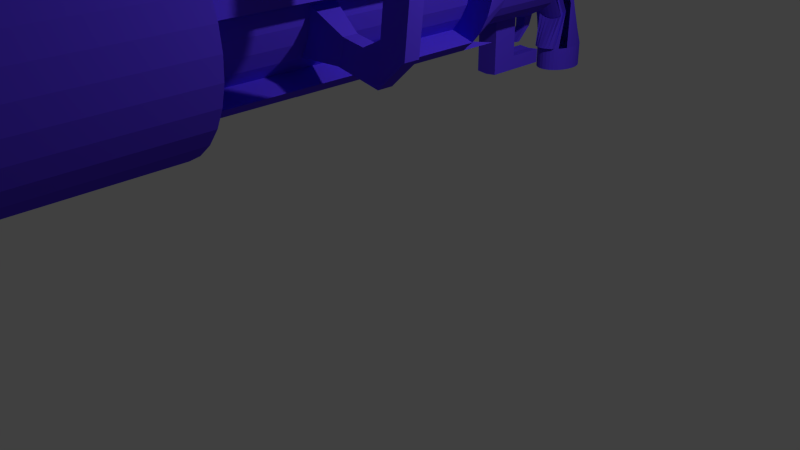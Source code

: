 # Source: Blaster.blend  (saved by Blender 2.68.0; exported with 4.5.12 LTS)
import bpy
from mathutils import Matrix  # noqa: F401  (used for matrix-valued properties, if any)

bpy.ops.wm.read_factory_settings(use_empty=True)
scene = bpy.context.scene
scene.name = 'Scene'

# ---- collections
col_collection_1 = bpy.data.collections.new('Collection 1'); scene.collection.children.link(col_collection_1)

# ---- materials (node trees are filled in below, after node groups)
mat_material_001 = bpy.data.materials.new('Material.001')
mat_material_001.alpha_threshold = 0.0
mat_material_001.use_transparent_shadow = False
mat_material_001.diffuse_color = (0.094, 0.04147, 0.8, 1.0)
mat_material_001.specular_color = (0.02886, 0.8594, 1.0)
mat_material_001.roughness = 0.5
mat_material_001.specular_intensity = 1.0
mat_material_001.line_color = (0.0, 0.0, 0.0, 1.0)

# ---- material node trees

# ---- world
world_world = bpy.data.worlds.new('World'); scene.world = world_world
world_world.color = (0.05088, 0.05088, 0.05088)
world_world.use_sun_shadow = False
world_world.sun_shadow_jitter_overblur = 0.0
world_world.cycles.sampling_method = 'MANUAL'
world_world.cycles.sample_map_resolution = 256

# ---- cameras
cam_camera = bpy.data.cameras.new('Camera')
cam_camera.clip_end = 100.0
cam_camera.lens = 35.0
cam_camera.sensor_width = 32.0
cam_camera.sensor_height = 18.0
cam_camera.ortho_scale = 7.314
cam_camera.dof.focus_distance = 0.0
cam_camera.dof.aperture_fstop = 128.0

# ---- lights
light_point = bpy.data.lights.new('Point', 'POINT')
light_point.transmission_factor = 0.0
light_point.energy = 100.0
light_point.shadow_buffer_clip_start = 0.5
light_point.shadow_soft_size = 0.1
light_point.shadow_maximum_resolution = 0.006
light_point.use_absolute_resolution = True
light_point.cycles.use_multiple_importance_sampling = False
light_lamp = bpy.data.lights.new('Lamp', 'POINT')
light_lamp.transmission_factor = 0.0
light_lamp.cutoff_distance = 30.0
light_lamp.energy = 310.0
light_lamp.shadow_buffer_clip_start = 1.001
light_lamp.shadow_soft_size = 0.1
light_lamp.shadow_maximum_resolution = 0.006
light_lamp.use_absolute_resolution = True
light_lamp.cycles.use_multiple_importance_sampling = False

# ---- meshes
me_cylinder = bpy.data.meshes.new('Cylinder')
me_cylinder.from_pydata([(0.0, 1.0, -1.0), (0.0, 1.0, 1.0), (0.1951, 0.9808, -1.0), (0.1951, 0.9808, 1.0), (0.3827, 0.9239, -1.0), (0.3827, 0.9239, 1.0), (0.5556, 0.8315, -1.0), (0.5556, 0.8315, 1.0), (0.7071, 0.7071, -1.0), (0.7071, 0.7071, 1.0), (0.8315, 0.5556, -1.0), (0.8315, 0.5556, 1.0), (0.9239, 0.3827, -1.0), (0.9239, 0.3827, 1.0), (0.9808, 0.1951, -1.0), (0.9808, 0.1951, 1.0), (1.0, 7.55e-08, -1.0), (0.9808, -0.1951, -1.0), (0.9239, -0.3827, -1.0), (0.8315, -0.5556, -1.0), (0.7071, -0.7071, -1.0), (0.7071, -0.7071, 1.0), (0.5556, -0.8315, -1.0), (0.5556, -0.8315, 1.0), (0.3827, -0.7427, -1.0), (0.3827, -0.7427, 1.0), (-3.258e-07, -0.8189, -1.0), (-0.1951, -0.7996, -1.0), (-0.3827, -0.7427, -1.0), (-0.3827, -0.7427, 1.0), (-0.5556, -0.8315, -1.0), (-0.5556, -0.8315, 1.0), (-0.7071, -0.7071, -1.0), (-0.7071, -0.7071, 1.0), (-0.8315, -0.5556, -1.0), (-0.8315, -0.5556, 1.0), (-0.9239, -0.3827, -1.0), (-0.9239, -0.3827, 1.0), (-0.9808, -0.1951, -1.0), (-0.9808, -0.1951, 1.0), (-1.0, 9.656e-07, -1.0), (-1.0, 9.656e-07, 1.0), (-0.9808, 0.1951, -1.0), (-0.9808, 0.1951, 1.0), (-0.9239, 0.3827, -1.0), (-0.9239, 0.3827, 1.0), (-0.8315, 0.5556, -1.0), (-0.8315, 0.5556, 1.0), (-0.7071, 0.7071, -1.0), (-0.7071, 0.7071, 1.0), (-0.5556, 0.8315, -1.0), (-0.5556, 0.8315, 1.0), (-0.3827, 0.9239, -1.0), (-0.3827, 0.9239, 1.0), (-0.1951, 0.9808, -1.0), (-0.1951, 0.9808, 1.0), (-0.5556, -0.8315, -1.0), (-1.337e-07, 1.0, 3.0), (0.1951, 0.9808, 3.0), (0.3827, 0.9239, 3.0), (0.5556, 0.8315, 3.0), (0.7071, 0.7071, 3.0), (0.8315, 0.5556, 3.0), (0.9239, 0.3827, 3.0), (0.9808, 0.1951, 3.0), (1.0, 7.55e-08, 3.0), (0.9808, -0.1951, 3.0), (0.9239, -0.3827, 3.0), (0.8315, -0.5556, 3.0), (0.7071, -0.7071, 3.0), (0.5556, -0.8315, 3.0), (0.3827, -0.7427, 3.0), (-0.3827, -0.7427, 3.0), (-0.5556, -0.8315, 3.0), (-0.7071, -0.7071, 3.0), (-0.8315, -0.5556, 3.0), (-0.9239, -0.3827, 3.0), (-0.9808, -0.1951, 3.0), (-1.0, 9.656e-07, 3.0), (-0.9808, 0.1951, 3.0), (-0.9239, 0.3827, 3.0), (-0.8315, 0.5556, 3.0), (-0.7071, 0.7071, 3.0), (-0.5556, 0.8315, 3.0), (-0.3827, 0.9239, 3.0), (-0.1951, 0.9808, 3.0), (0.1472, 0.5707, -1.573), (6.854e-08, 0.7545, -1.573), (0.1472, 0.74, -1.573), (0.2887, 0.697, -1.573), (0.4192, 0.6273, -1.573), (0.5335, 0.5335, -1.573), (0.6273, 0.4192, -1.573), (0.697, 0.2887, -1.573), (0.74, 0.1472, -1.573), (0.7545, 1.705e-07, -1.573), (0.74, -0.1472, -1.573), (0.697, -0.2887, -1.573), (0.6273, -0.4192, -1.573), (0.5335, -0.5335, -1.573), (0.4192, -0.6273, -1.573), (0.2887, -0.697, -1.573), (0.1472, -0.74, -1.573), (-1.773e-07, -0.7545, -1.573), (-0.1472, -0.74, -1.573), (-0.2887, -0.697, -1.573), (-0.4192, -0.6273, -1.573), (-0.5335, -0.5335, -1.573), (-0.6273, -0.4192, -1.573), (-0.697, -0.2887, -1.573), (-0.74, -0.1472, -1.573), (-0.7545, 8.421e-07, -1.573), (-0.74, 0.1472, -1.573), (-0.697, 0.2887, -1.573), (-0.6273, 0.4192, -1.573), (-0.5335, 0.5335, -1.573), (-0.4192, 0.6273, -1.573), (-0.2887, 0.697, -1.573), (-0.1472, 0.74, -1.573), (1.086e-07, 0.7545, -2.071), (0.1472, 0.74, -2.071), (0.5335, 0.5335, -2.071), (0.6273, 0.4192, -2.071), (0.697, 0.2887, -2.071), (0.74, 0.1472, -2.071), (0.7545, 2.082e-07, -2.071), (0.74, -0.1472, -2.071), (0.697, -0.2887, -2.071), (0.6273, -0.4192, -2.071), (0.5335, -0.5335, -2.071), (0.4192, -0.6273, -2.071), (0.2887, -0.697, -2.071), (0.1472, -0.74, -2.071), (-1.372e-07, -0.7545, -2.071), (-0.1472, -0.74, -2.071), (-0.2887, -0.697, -2.071), (-0.4192, -0.6273, -2.071), (-0.5335, -0.5335, -2.071), (-0.6273, -0.4192, -2.071), (-0.697, -0.2887, -2.071), (-0.74, -0.1472, -2.071), (-0.7545, 8.797e-07, -2.071), (-0.74, 0.1472, -2.071), (-0.697, 0.2887, -2.071), (-0.6273, 0.4192, -2.071), (-0.5335, 0.5335, -2.071), (-0.1472, 0.74, -2.071), (1.353e-07, 0.386, -3.1), (0.07558, 0.3785, -3.1), (0.1482, 0.3565, -3.1), (0.2152, 0.3207, -3.1), (0.2739, 0.2725, -3.1), (0.3221, 0.2138, -3.1), (0.3579, 0.1468, -3.1), (0.3799, 0.07417, -3.1), (0.3874, -0.001409, -3.1), (0.3799, -0.07698, -3.1), (0.3579, -0.1497, -3.1), (0.3221, -0.2166, -3.1), (0.2739, -0.2753, -3.1), (0.216, -0.3225, -3.1), (0.1488, -0.3584, -3.152), (0.07584, -0.3805, -3.152), (8.934e-09, -0.388, -3.152), (-0.07584, -0.3805, -3.152), (-0.1488, -0.3584, -3.152), (-0.216, -0.3225, -3.1), (-0.2739, -0.2753, -3.1), (-0.3221, -0.2166, -3.1), (-0.3579, -0.1497, -3.1), (-0.3799, -0.07698, -3.1), (-0.3874, -0.001408, -3.1), (-0.3799, 0.07417, -3.1), (-0.3579, 0.1468, -3.1), (-0.3221, 0.2138, -3.1), (-0.2739, 0.2725, -3.1), (-0.2152, 0.3207, -3.1), (-0.1482, 0.3565, -3.1), (-0.07557, 0.3785, -3.1), (1.799e-07, -1.337, -3.965), (0.05162, -1.337, -3.958), (0.1012, -1.337, -3.938), (0.147, -1.337, -3.907), (0.1871, -1.337, -3.864), (0.22, -1.337, -3.812), (0.2444, -1.337, -3.752), (0.2595, -1.337, -3.688), (0.2646, -1.337, -3.62), (0.2595, -1.337, -3.553), (0.2444, -1.337, -3.489), (0.22, -1.337, -3.429), (0.1871, -1.337, -3.377), (0.147, -1.337, -3.334), (0.1012, -1.337, -3.302), (0.05162, -1.337, -3.283), (9.37e-08, -1.337, -3.276), (-0.05162, -1.337, -3.283), (-0.1012, -1.337, -3.302), (-0.147, -1.337, -3.334), (-0.1871, -1.337, -3.377), (-0.22, -1.337, -3.429), (-0.2444, -1.337, -3.489), (-0.2595, -1.337, -3.553), (-0.2646, -1.337, -3.62), (-0.2595, -1.337, -3.688), (-0.2444, -1.337, -3.752), (-0.22, -1.337, -3.812), (-0.1871, -1.337, -3.864), (-0.147, -1.337, -3.907), (-0.1012, -1.337, -3.938), (-0.05162, -1.337, -3.958), (0.5335, -0.5335, -2.445), (0.2739, -0.2753, -3.071), (0.3221, -0.2166, -3.071), (0.6273, -0.4192, -2.445), (0.74, -0.1472, -2.445), (0.3799, -0.07698, -3.071), (0.3874, -0.001409, -3.071), (0.7545, 2.364e-07, -2.445), (0.697, 0.2887, -2.445), (0.3579, 0.1468, -3.071), (0.3221, 0.2138, -3.071), (0.6273, 0.4192, -2.445), (0.4192, 0.6273, -2.445), (0.2152, 0.3207, -3.071), (0.1482, 0.3565, -3.071), (0.2887, 0.697, -2.445), (1.024e-07, 0.7545, -2.445), (1.393e-07, 0.386, -3.071), (-0.07557, 0.3785, -3.071), (-0.1472, 0.74, -2.445), (-0.4192, 0.6273, -2.445), (-0.2152, 0.3207, -3.071), (-0.2739, 0.2725, -3.071), (-0.5335, 0.5335, -2.445), (-0.697, 0.2887, -2.445), (-0.3579, 0.1468, -3.071), (-0.3799, 0.07417, -3.071), (-0.74, 0.1472, -2.445), (-0.74, -0.1472, -2.445), (-0.3799, -0.07698, -3.071), (-0.3579, -0.1497, -3.071), (-0.697, -0.2887, -2.445), (-0.5335, -0.5335, -2.445), (-0.2739, -0.2753, -3.071), (-0.2152, -0.3235, -3.071), (-0.4192, -0.6273, -2.445), (-0.1472, -0.74, -2.445), (-0.0384, -0.4143, -3.063), (-9.083e-09, -0.4181, -3.063), (-1.434e-07, -0.7545, -2.445), (0.2887, -0.697, -2.445), (0.1482, -0.3593, -3.071), (0.2152, -0.3235, -3.071), (0.4192, -0.6273, -2.445), (0.3579, -0.1497, -3.071), (0.697, -0.2887, -2.445), (0.3799, 0.07417, -3.071), (0.74, 0.1472, -2.445), (0.2739, 0.2725, -3.071), (0.5335, 0.5335, -2.445), (0.07558, 0.3785, -3.071), (0.1472, 0.74, -2.445), (-0.1482, 0.3565, -3.071), (-0.2887, 0.697, -2.445), (-0.3221, 0.2138, -3.071), (-0.6273, 0.4192, -2.445), (-0.3874, -0.001408, -3.071), (-0.7545, 9.079e-07, -2.445), (-0.3221, -0.2166, -3.071), (-0.6273, -0.4192, -2.445), (-0.1482, -0.3593, -3.071), (-0.2887, -0.697, -2.445), (0.0384, -0.4143, -3.063), (0.1472, -0.74, -2.445), (0.1472, -1.261, -2.071), (-1.372e-07, -1.275, -2.071), (-0.1472, -1.261, -2.071), (-0.1472, -1.261, -2.445), (-1.434e-07, -1.275, -2.445), (0.1472, -1.261, -2.445), (0.1472, -1.445, -2.071), (-2.478e-07, -1.46, -2.071), (-0.1472, -1.445, -2.071), (-0.1472, -1.445, -2.445), (-2.54e-07, -1.46, -2.445), (0.1472, -1.445, -2.445), (-0.1472, -1.261, -2.941), (-1.434e-07, -1.275, -2.941), (0.1472, -1.261, -2.941), (-0.1472, -1.445, -2.941), (-2.54e-07, -1.46, -2.941), (0.1472, -1.445, -2.941), (0.5335, -0.5335, -2.687), (0.6273, -0.4192, -2.687), (0.74, -0.1472, -2.687), (0.7545, 2.547e-07, -2.687), (0.697, 0.2887, -2.687), (0.6273, 0.4192, -2.687), (0.4192, 0.6273, -2.687), (0.2887, 0.697, -2.687), (9.84e-08, 0.7545, -2.687), (-0.1472, 0.74, -2.687), (-0.4192, 0.6273, -2.687), (-0.5335, 0.5335, -2.687), (-0.697, 0.2887, -2.687), (-0.74, 0.1472, -2.687), (-0.74, -0.1472, -2.687), (-0.697, -0.2887, -2.687), (-0.5335, -0.5335, -2.687), (-0.4192, -0.6273, -2.687), (-0.07479, -0.8041, -2.733), (-1.922e-07, -0.8115, -2.733), (0.2887, -0.697, -2.687), (0.4192, -0.6273, -2.687), (0.697, -0.2887, -2.687), (0.74, 0.1472, -2.687), (0.5335, 0.5335, -2.687), (0.1472, 0.74, -2.687), (-0.2887, 0.697, -2.687), (-0.6273, 0.4192, -2.687), (-0.7545, 9.262e-07, -2.687), (-0.6273, -0.4192, -2.687), (-0.2887, -0.697, -2.687), (0.07478, -0.8041, -2.733), (-0.07479, -0.9317, -2.827), (-2.836e-07, -0.9391, -2.827), (0.07478, -0.9317, -2.827), (-0.07479, -0.9317, -2.733), (-2.82e-07, -0.9391, -2.733), (0.07478, -0.9317, -2.733), (-0.04605, -1.126, -2.668), (-3.219e-07, -1.131, -2.668), (0.04605, -1.126, -2.668), (-0.04605, -1.126, -2.61), (-3.209e-07, -1.131, -2.61), (0.04605, -1.126, -2.61), (0.01957, 0.8013, -1.0), (0.01957, 0.8013, 1.0), (0.2147, 0.7821, -1.0), (0.2147, 0.7821, 1.0), (0.4023, 0.7252, -1.0), (0.4023, 0.7252, 1.0), (0.5751, 0.6328, -1.0), (0.5751, 0.6328, 1.0), (0.7267, 0.5084, -1.0), (0.7267, 0.5084, 1.0), (0.851, 0.3569, -1.0), (0.851, 0.3569, 1.0), (0.9434, 0.184, -1.0), (0.9434, 0.184, 1.0), (-0.9612, -0.003581, -1.0), (-0.9612, -0.003581, 1.0), (-0.9043, 0.184, -1.0), (-0.9043, 0.184, 1.0), (-0.8119, 0.3569, -1.0), (-0.8119, 0.3569, 1.0), (-0.6875, 0.5084, -1.0), (-0.6875, 0.5084, 1.0), (-0.536, 0.6328, -1.0), (-0.536, 0.6328, 1.0), (-0.3631, 0.7252, -1.0), (-0.3631, 0.7252, 1.0), (-0.1755, 0.7821, -1.0), (-0.1755, 0.7821, 1.0), (0.01957, 0.8013, 3.0), (0.2147, 0.7821, 3.0), (0.4023, 0.7252, 3.0), (0.5751, 0.6328, 3.0), (0.7267, 0.5084, 3.0), (0.851, 0.3569, 3.0), (0.9434, 0.184, 3.0), (-0.9612, -0.003581, 3.0), (-0.9043, 0.184, 3.0), (-0.8119, 0.3569, 3.0), (-0.6875, 0.5084, 3.0), (-0.536, 0.6328, 3.0), (-0.3631, 0.7252, 3.0), (-0.1755, 0.7821, 3.0), (0.2887, 0.5278, -1.573), (0.4192, 0.4581, -1.573), (0.5335, 0.3642, -1.573), (-0.5335, 0.3642, -1.573), (-0.4192, 0.4581, -1.573), (-0.2887, 0.5278, -1.573), (-0.1472, 0.5707, -1.573), (0.1472, 0.5707, -2.071), (0.2887, 0.5278, -2.071), (0.4192, 0.4581, -2.071), (0.5335, 0.3642, -2.071), (-0.5335, 0.3642, -2.071), (-0.4192, 0.4581, -2.071), (-0.2887, 0.5278, -2.071), (-0.1472, 0.5707, -2.071), (0.4192, 0.4581, -2.445), (0.4192, 0.4581, -2.873), (0.2887, 0.5278, -2.445), (-0.1472, 0.5707, -2.445), (-0.4192, 0.4581, -2.445), (-0.4192, 0.4581, -2.873), (-0.5335, 0.3642, -2.873), (-0.5335, 0.3642, -2.445), (0.5335, 0.3642, -2.873), (0.5335, 0.3642, -2.445), (0.1472, 0.5707, -2.445), (-0.2887, 0.5278, -2.445), (0.4192, 0.4581, -2.687), (-0.4192, 0.4581, -2.687), (-0.5335, 0.3642, -2.687), (0.5335, 0.3642, -2.687), (0.06603, -0.9101, -3.465), (0.1295, -0.889, -3.465), (0.2385, -0.8079, -3.412), (0.3308, -0.6186, -3.412), (0.3373, -0.5465, -3.412), (0.3116, -0.4049, -3.412), (0.2804, -0.341, -3.412), (0.1874, -0.239, -3.412), (0.1291, -0.2048, -3.412), (1.535e-07, -0.1767, -3.412), (-0.0658, -0.1838, -3.412), (-0.1874, -0.239, -3.412), (-0.2385, -0.285, -3.412), (-0.3116, -0.4049, -3.412), (-0.3308, -0.4743, -3.412), (-0.3308, -0.6186, -3.412), (-0.3116, -0.688, -3.412), (-0.2385, -0.8079, -3.412), (-0.188, -0.8547, -3.413), (-0.06603, -0.9101, -3.465), (4.359e-08, -0.9173, -3.465), (0.188, -0.8547, -3.413), (0.3116, -0.688, -3.412), (0.3308, -0.4743, -3.412), (0.2385, -0.285, -3.412), (0.0658, -0.1838, -3.412), (-0.1291, -0.2048, -3.412), (-0.2804, -0.341, -3.412), (-0.3373, -0.5465, -3.412), (-0.2804, -0.7519, -3.412), (-0.1295, -0.889, -3.465), (1.799e-07, -1.644, -3.965), (0.05162, -1.644, -3.958), (0.1012, -1.644, -3.938), (0.147, -1.644, -3.907), (0.1871, -1.644, -3.864), (0.22, -1.644, -3.812), (0.2444, -1.644, -3.752), (0.2595, -1.644, -3.688), (0.2646, -1.644, -3.62), (0.2595, -1.644, -3.553), (0.2444, -1.644, -3.489), (0.22, -1.644, -3.429), (0.1871, -1.644, -3.377), (0.147, -1.644, -3.334), (0.1012, -1.644, -3.302), (0.05162, -1.644, -3.283), (9.37e-08, -1.644, -3.276), (-0.05162, -1.644, -3.283), (-0.1012, -1.644, -3.302), (-0.147, -1.644, -3.334), (-0.1871, -1.644, -3.377), (-0.22, -1.644, -3.429), (-0.2444, -1.644, -3.489), (-0.2595, -1.644, -3.553), (-0.2646, -1.644, -3.62), (-0.2595, -1.644, -3.688), (-0.2444, -1.644, -3.752), (-0.22, -1.644, -3.812), (-0.1871, -1.644, -3.864), (-0.147, -1.644, -3.907), (-0.1012, -1.644, -3.938), (-0.05162, -1.644, -3.958), (0.216, -0.3399, -3.144), (0.1488, -0.3758, -3.144), (0.07584, -0.3979, -3.144), (5.495e-10, -0.4054, -3.144), (-0.07584, -0.3979, -3.144), (-0.1488, -0.3758, -3.144), (-0.216, -0.3399, -3.144), (0.06603, -0.9275, -3.373), (0.1295, -0.9064, -3.373), (-0.188, -0.8721, -3.373), (-0.06603, -0.9275, -3.373), (3.521e-08, -0.9346, -3.373), (0.188, -0.8721, -3.373), (-0.1295, -0.9064, -3.373), (0.147, -1.331, -3.277), (0.1012, -1.331, -3.245), (0.05162, -1.331, -3.225), (9.461e-08, -1.331, -3.219), (-0.05162, -1.331, -3.225), (-0.1012, -1.331, -3.245), (-0.147, -1.331, -3.277), (0.06603, -0.9034, -3.393), (0.1295, -0.8823, -3.393), (-0.188, -0.848, -3.393), (-0.06603, -0.9034, -3.393), (4.451e-08, -0.9105, -3.393), (0.188, -0.848, -3.393), (-0.1295, -0.8823, -3.393), (0.4964, -0.8568, -1.594), (0.4964, -0.8568, 1.0), (0.2531, -0.9137, -1.594), (0.2531, -0.9137, 1.0), (-3.639e-07, -0.9329, -1.594), (-3.639e-07, -0.9329, 1.0), (-0.2531, -0.9137, -1.594), (-0.2531, -0.9137, 1.0), (-0.4964, -0.8568, -1.594), (-0.4964, -0.8568, 1.0), (0.6638, 0.2912, -1.0), (0.6638, 0.2912, 1.0), (0.6831, 0.09614, -1.0), (0.6831, 0.09614, 1.0), (0.6638, -0.09895, -1.0), (0.6638, -0.09895, 1.0), (0.6069, -0.2865, -1.0), (0.6069, -0.2865, 1.0), (0.5145, -0.4594, -1.0), (0.5145, -0.4594, 1.0), (0.3902, -0.611, -1.0), (0.3902, -0.611, 1.0), (0.6638, 0.2912, 3.0), (0.6831, 0.09614, 3.0), (0.6638, -0.09895, 3.0), (0.6069, -0.2865, 3.0), (0.5145, -0.4594, 3.0), (0.3902, -0.611, 3.0), (0.9808, 0.1951, 1.328), (0.9239, 0.3827, 1.328), (0.8315, 0.5556, 1.328), (0.7071, 0.7071, 1.328), (0.5556, 0.8315, 1.328), (0.3827, 0.9239, 1.328), (0.1951, 0.9808, 1.328), (-0.1951, 0.9808, 1.328), (-2.194e-08, 1.0, 1.328), (-0.3827, 0.9239, 1.328), (-0.5556, 0.8315, 1.328), (-0.7071, 0.7071, 1.328), (-0.8315, 0.5556, 1.328), (-0.9239, 0.3827, 1.328), (-0.9808, 0.1951, 1.328), (-1.0, 9.656e-07, 1.328), (-0.9808, -0.1951, 1.328), (-0.9239, -0.3827, 1.328), (-0.8315, -0.5556, 1.328), (-0.7071, -0.7071, 1.328), (-0.5556, -0.8315, 1.328), (-0.3827, -0.7427, 1.328), (0.3827, -0.7427, 1.328), (0.5556, -0.8315, 1.328), (0.7071, -0.7071, 1.328), (0.9434, 0.184, 1.328), (0.851, 0.3569, 1.328), (0.7267, 0.5084, 1.328), (0.5751, 0.6328, 1.328), (0.4023, 0.7252, 1.328), (0.2147, 0.7821, 1.328), (-0.1755, 0.7821, 1.328), (0.01957, 0.8013, 1.328), (-0.3631, 0.7252, 1.328), (-0.536, 0.6328, 1.328), (-0.6875, 0.5084, 1.328), (-0.8119, 0.3569, 1.328), (-0.9043, 0.184, 1.328), (-0.9612, -0.003581, 1.328), (-0.4964, -0.8568, 1.426), (-0.3827, -0.7427, 1.328), (-0.03827, -0.7427, 1.328), (0.3827, -0.7427, 1.328), (0.4964, -0.8568, 1.426), (0.6831, 0.09614, 1.328), (0.6638, -0.09895, 1.328), (0.6638, 0.2912, 1.328), (0.3902, -0.611, 1.328), (0.5145, -0.4594, 1.328), (0.6069, -0.2865, 1.328), (1.085, -0.1615, 1.073), (1.075, -0.2694, 1.073), (1.043, -0.373, 1.073), (0.992, -0.4686, 1.073), (1.085, -0.1615, 1.255), (1.075, -0.2694, 1.255), (0.992, -0.4686, 1.255), (1.043, -0.373, 1.255), (1.372, -0.2102, 1.073), (1.453, -0.3989, 1.073), (1.519, -0.4848, 1.073), (1.567, -0.5819, 1.073), (1.372, -0.2102, 1.255), (1.453, -0.3989, 1.255), (1.567, -0.5819, 1.255), (1.519, -0.4848, 1.255), (1.615, -0.0935, 1.073), (1.723, -0.2025, 1.073), (1.83, -0.2153, 1.073), (1.933, -0.2489, 1.073), (1.615, -0.0935, 1.255), (1.723, -0.2025, 1.255), (1.933, -0.2489, 1.255), (1.83, -0.2153, 1.255), (1.673, 0.3481, 1.073), (1.789, 0.3565, 1.073), (1.897, 0.3437, 1.073), (2.0, 0.3101, 1.073), (1.673, 0.3481, 1.255), (1.789, 0.3565, 1.255), (2.0, 0.3101, 1.255), (1.897, 0.3437, 1.255), (1.725, 0.7427, 1.073), (1.853, 0.8238, 1.073), (1.939, 0.8892, 1.073), (2.037, 0.9365, 1.073), (1.725, 0.7427, 1.255), (1.853, 0.8238, 1.255), (2.037, 0.9365, 1.255), (1.939, 0.8892, 1.255), (1.437, 1.197, 1.073), (1.527, 1.254, 1.073), (1.613, 1.319, 1.073), (1.711, 1.367, 1.073), (1.437, 1.197, 1.255), (1.527, 1.254, 1.255), (1.711, 1.367, 1.255), (1.613, 1.319, 1.255), (1.35, 1.282, 1.073), (1.432, 1.387, 1.073), (1.461, 1.492, 1.073), (1.51, 1.588, 1.073), (1.35, 1.282, 1.255), (1.432, 1.387, 1.255), (1.51, 1.588, 1.255), (1.461, 1.492, 1.255), (1.217, 1.366, 1.073), (1.221, 1.446, 1.073), (1.25, 1.551, 1.073), (1.299, 1.647, 1.073), (1.217, 1.366, 1.255), (1.221, 1.446, 1.255), (1.299, 1.647, 1.255), (1.25, 1.551, 1.255), (1.079, 1.385, 1.073), (1.052, 1.472, 1.073), (0.9992, 1.567, 1.073), (0.9658, 1.7, 1.073), (1.079, 1.385, 1.255), (1.052, 1.502, 1.255), (0.9658, 1.7, 1.255), (0.9992, 1.597, 1.255), (0.8278, 1.277, 1.073), (0.7683, 1.316, 1.073), (0.6741, 1.37, 1.073), (0.5921, 1.47, 1.073), (0.8278, 1.277, 1.255), (0.7683, 1.346, 1.255), (0.5921, 1.47, 1.255), (0.6741, 1.4, 1.255), (0.7716, 1.136, 1.073), (0.6687, 1.17, 1.073), (0.5745, 1.224, 1.073), (0.4925, 1.295, 1.073), (0.7716, 1.136, 1.255), (0.6687, 1.17, 1.255), (0.4925, 1.295, 1.255), (0.5745, 1.224, 1.255), (0.5751, 0.6328, 1.0), (0.5556, 0.8315, 1.0), (0.3827, 0.9239, 1.0), (0.5751, 0.6328, 1.328), (0.5556, 0.8315, 1.328), (0.3827, 0.9239, 1.328), (0.3827, 0.9239, 1.328), (-0.03827, -0.7427, 1.328), (-0.03827, -0.7427, 3.0), (-1.727e-07, 1.289, 2.711), (-1.727e-07, 1.289, 5.289), (0.2515, 1.265, 2.711), (0.2515, 1.265, 5.289), (0.4934, 1.191, 2.711), (0.4934, 1.191, 5.289), (0.7163, 1.072, 2.711), (0.7163, 1.072, 5.289), (0.9117, 0.9117, 2.711), (0.9117, 0.9117, 5.289), (1.072, 0.7163, 2.711), (1.072, 0.7163, 5.289), (1.191, 0.4934, 2.711), (1.191, 0.4934, 5.289), (1.265, 0.2515, 2.711), (1.265, 0.2515, 5.289), (1.289, -3.045e-07, 2.711), (1.289, 2.925e-09, 5.289), (1.265, -0.2515, 2.711), (1.265, -0.2515, 5.289), (1.191, -0.4934, 2.711), (1.191, -0.4934, 5.289), (1.072, -0.7163, 2.711), (1.072, -0.7163, 5.289), (0.9117, -0.9117, 2.711), (0.9117, -0.9117, 5.289), (0.7163, -1.072, 2.711), (0.7163, -1.072, 5.289), (0.4934, -1.191, 2.711), (0.4934, -1.191, 5.289), (0.2515, -1.265, 2.711), (0.2515, -1.265, 5.289), (-5.954e-07, -1.289, 2.711), (-5.954e-07, -1.289, 5.289), (-0.2515, -1.265, 2.711), (-0.2515, -1.265, 5.289), (-0.4934, -1.191, 2.711), (-0.4934, -1.191, 5.289), (-0.7163, -1.072, 2.711), (-0.7163, -1.072, 5.289), (-0.9117, -0.9117, 2.711), (-0.9117, -0.9117, 5.289), (-1.072, -0.7163, 2.711), (-1.072, -0.7163, 5.289), (-1.191, -0.4934, 2.711), (-1.191, -0.4934, 5.289), (-1.265, -0.2515, 2.711), (-1.265, -0.2515, 5.289), (-1.289, 9.251e-07, 2.711), (-1.289, 1.233e-06, 5.289), (-1.265, 0.2515, 2.711), (-1.265, 0.2515, 5.289), (-1.191, 0.4934, 2.711), (-1.191, 0.4934, 5.289), (-1.072, 0.7163, 2.711), (-1.072, 0.7163, 5.289), (-0.9117, 0.9117, 2.711), (-0.9117, 0.9117, 5.289), (-0.7163, 1.072, 2.711), (-0.7163, 1.072, 5.289), (-0.4934, 1.191, 2.711), (-0.4934, 1.191, 5.289), (-0.2515, 1.265, 2.711), (-0.2515, 1.265, 5.289), (-1.086e-07, 1.289, 4.918), (0.2515, 1.265, 4.918), (0.4934, 1.191, 4.918), (0.7163, 1.072, 4.918), (0.9117, 0.9117, 4.918), (1.072, 0.7163, 4.918), (1.191, 0.4934, 4.918), (1.265, 0.2515, 4.918), (1.289, 3.099e-08, 4.918), (1.265, -0.2515, 4.918), (1.191, -0.4934, 4.918), (1.072, -0.7163, 4.918), (0.9117, -0.9117, 4.918), (0.7163, -1.072, 4.918), (0.4934, -1.191, 4.918), (0.2515, -1.265, 4.918), (-5.312e-07, -1.289, 4.918), (-0.2515, -1.265, 4.918), (-0.4934, -1.191, 4.918), (-0.7163, -1.072, 4.918), (-0.9117, -0.9117, 4.918), (-1.072, -0.7163, 4.918), (-1.191, -0.4934, 4.918), (-1.265, -0.2515, 4.918), (-1.289, 1.261e-06, 4.918), (-1.265, 0.2515, 4.918), (-1.191, 0.4934, 4.918), (-1.072, 0.7163, 4.918), (-0.9117, 0.9117, 4.918), (-0.7163, 1.072, 4.918), (-0.4934, 1.191, 4.918), (-0.2515, 1.265, 4.918), (0.6375, -0.652, 3.521), (0.4981, -0.7638, 3.521), (0.3395, -0.8463, 3.521), (0.1679, -0.8963, 3.521), (-0.01021, -0.9118, 3.521), (-0.1879, -0.8923, 3.521), (-0.3584, -0.8385, 3.521), (-0.5151, -0.7525, 3.521), (-0.652, -0.6375, 3.521), (-0.7638, -0.4981, 3.521), (-0.8463, -0.3395, 3.521), (-0.8963, -0.1679, 3.521), (-0.9118, 0.01021, 3.521), (-0.8923, 0.1879, 3.521), (-0.8385, 0.3584, 3.521), (-0.7525, 0.5151, 3.521), (-0.6375, 0.652, 3.521), (-0.4981, 0.7638, 3.521), (-0.3395, 0.8463, 3.521), (-0.1679, 0.8963, 3.521), (0.01021, 0.9118, 3.521), (0.1879, 0.8923, 3.521), (0.3584, 0.8385, 3.521), (0.5151, 0.7525, 3.521), (0.652, 0.6375, 3.521), (0.7638, 0.4981, 3.521), (0.8463, 0.3395, 3.521), (0.8963, 0.1679, 3.521), (0.9118, -0.01021, 3.521), (0.8923, -0.1879, 3.521), (0.8385, -0.3584, 3.521), (0.7525, -0.5151, 3.521), (0.1497, -0.1531, 4.791), (0.1169, -0.1793, 4.791), (0.07971, -0.1987, 4.791), (0.03941, -0.2104, 4.791), (-0.002397, -0.2141, 4.791), (-0.04412, -0.2095, 4.791), (-0.08414, -0.1969, 4.791), (-0.1209, -0.1767, 4.791), (-0.1531, -0.1497, 4.791), (-0.1793, -0.1169, 4.791), (-0.1987, -0.07971, 4.791), (-0.2104, -0.03941, 4.791), (-0.2141, 0.002398, 4.791), (-0.2095, 0.04412, 4.791), (-0.1969, 0.08414, 4.791), (-0.1767, 0.1209, 4.791), (-0.1497, 0.1531, 4.791), (-0.1169, 0.1793, 4.791), (-0.07971, 0.1987, 4.791), (-0.03941, 0.2104, 4.791), (0.002398, 0.2141, 4.791), (0.04412, 0.2095, 4.791), (0.08414, 0.1969, 4.791), (0.1209, 0.1767, 4.791), (0.1531, 0.1497, 4.791), (0.1793, 0.1169, 4.791), (0.1987, 0.07971, 4.791), (0.2104, 0.03941, 4.791), (0.2141, -0.002397, 4.791), (0.2095, -0.04412, 4.791), (0.1969, -0.08414, 4.791), (0.1767, -0.1209, 4.791), (0.1497, -0.1531, 5.462), (0.1169, -0.1793, 5.462), (0.07971, -0.1987, 5.462), (0.03941, -0.2104, 5.462), (-0.002397, -0.2141, 5.462), (-0.04412, -0.2095, 5.462), (-0.08414, -0.1969, 5.462), (-0.1209, -0.1767, 5.462), (-0.1531, -0.1497, 5.462), (-0.1793, -0.1169, 5.462), (-0.1987, -0.07971, 5.462), (-0.2104, -0.03941, 5.462), (-0.2141, 0.002398, 5.462), (-0.2095, 0.04412, 5.462), (-0.1969, 0.08414, 5.462), (-0.1767, 0.1209, 5.462), (-0.1497, 0.1531, 5.462), (-0.1169, 0.1793, 5.462), (-0.07971, 0.1987, 5.462), (-0.03941, 0.2104, 5.462), (0.002398, 0.2141, 5.462), (0.04412, 0.2095, 5.462), (0.08414, 0.1969, 5.462), (0.1209, 0.1767, 5.462), (0.1531, 0.1497, 5.462), (0.1793, 0.1169, 5.462), (0.1987, 0.07971, 5.462), (0.2104, 0.03941, 5.462), (0.2141, -0.002398, 5.462), (0.2095, -0.04412, 5.462), (0.1969, -0.08414, 5.462), (0.1767, -0.1209, 5.462), (-1.136e-07, 1.37, 2.711), (-1.136e-07, 1.37, 5.289), (0.2515, 1.345, 2.711), (0.2515, 1.345, 5.289), (0.4934, 1.272, 2.711), (0.4934, 1.272, 5.289), (0.7163, 1.152, 2.711), (0.7163, 1.152, 5.289), (-0.7163, 1.152, 2.711), (-0.7163, 1.152, 5.289), (-0.4934, 1.272, 2.711), (-0.4934, 1.272, 5.289), (-0.2515, 1.345, 2.711), (-0.2515, 1.345, 5.289), (0.7163, 1.375, 2.711), (0.7163, 1.375, 5.289), (0.9117, 1.215, 2.711), (0.9117, 1.215, 5.289), (-0.9117, 1.215, 2.711), (-0.9117, 1.215, 5.289), (-0.7163, 1.375, 2.711), (-0.7163, 1.375, 5.289)], [(30, 56)], [(0, 1, 3, 2), (2, 3, 340, 339), (4, 5, 7, 6), (532, 9, 346, 556), (8, 9, 11, 10), (85, 57, 365, 378), (12, 13, 15, 14), (14, 15, 512, 511), (553, 21, 522, 576), (65, 66, 525, 524), (19, 18, 517, 519), (21, 20, 521, 522), (20, 21, 23, 22), (22, 23, 25, 24), (550, 29, 510, 568), (28, 29, 31, 30), (30, 31, 33, 32), (32, 33, 35, 34), (34, 35, 37, 36), (36, 37, 39, 38), (38, 39, 41, 40), (40, 41, 43, 42), (79, 80, 373, 372), (44, 45, 47, 46), (58, 59, 367, 366), (48, 49, 51, 50), (543, 79, 372, 567), (529, 64, 523, 575), (540, 49, 358, 564), (52, 53, 55, 54), (32, 34, 108, 107), (17, 16, 513, 515), (529, 530, 63, 64), (537, 1, 338, 561), (531, 532, 61, 62), (534, 5, 342, 558), (533, 534, 59, 60), (1, 0, 337, 338), (531, 62, 370, 555), (536, 538, 84, 85), (81, 82, 375, 374), (539, 540, 82, 83), (60, 61, 369, 368), (541, 542, 80, 81), (0, 54, 363, 337), (543, 544, 78, 79), (544, 545, 77, 78), (545, 546, 76, 77), (535, 537, 57, 58), (546, 547, 75, 76), (547, 548, 74, 75), (548, 549, 73, 74), (549, 550, 72, 73), (27, 26, 505, 507), (29, 28, 509, 510), (551, 552, 70, 71), (552, 553, 69, 70), (64, 65, 524, 523), (20, 19, 519, 521), (68, 69, 528, 527), (95, 96, 126, 125), (30, 32, 107, 106), (28, 30, 106, 105), (27, 28, 105, 104), (26, 27, 104, 103), (22, 24, 101, 100), (20, 22, 100, 99), (19, 20, 99, 98), (18, 19, 98, 97), (17, 18, 97, 96), (16, 17, 96, 95), (14, 16, 95, 94), (12, 14, 94, 93), (10, 12, 93, 92), (8, 10, 92, 91), (6, 8, 91, 90), (4, 6, 90, 89), (2, 4, 89, 88), (54, 0, 87, 118), (52, 54, 118, 117), (50, 52, 117, 116), (48, 50, 116, 115), (46, 48, 115, 114), (44, 46, 114, 113), (42, 44, 113, 112), (40, 42, 112, 111), (38, 40, 111, 110), (36, 38, 110, 109), (0, 2, 88, 87), (34, 36, 109, 108), (213, 212, 159, 158), (92, 93, 123, 122), (224, 299, 406, 395), (118, 87, 119, 146), (117, 118, 385, 384), (112, 113, 143, 142), (109, 110, 140, 139), (106, 107, 137, 136), (103, 104, 134, 133), (100, 101, 131, 130), (97, 98, 128, 127), (94, 95, 125, 124), (91, 92, 122, 121), (88, 89, 379, 86), (299, 223, 394, 406), (114, 115, 145, 144), (111, 112, 142, 141), (108, 109, 139, 138), (105, 106, 136, 135), (102, 103, 133, 132), (99, 100, 130, 129), (96, 97, 127, 126), (93, 94, 124, 123), (118, 146, 393, 385), (87, 88, 120, 119), (260, 317, 409, 403), (113, 114, 144, 143), (110, 111, 141, 140), (107, 108, 138, 137), (104, 105, 135, 134), (101, 102, 132, 131), (98, 99, 129, 128), (440, 428, 496, 500), (217, 216, 156, 155), (221, 220, 153, 152), (225, 224, 150, 149), (229, 228, 147, 178), (233, 232, 176, 175), (237, 236, 173, 172), (241, 240, 170, 169), (245, 244, 167, 166), (249, 248, 164, 163), (253, 252, 161, 160), (255, 213, 158, 157), (257, 217, 155, 154), (259, 221, 152, 151), (261, 225, 149, 148), (263, 229, 178, 177), (265, 233, 175, 174), (267, 237, 172, 171), (269, 241, 169, 168), (271, 245, 166, 165), (273, 249, 163, 162), (212, 253, 160, 159), (216, 255, 157, 156), (220, 257, 154, 153), (224, 259, 151, 150), (228, 261, 148, 147), (232, 263, 177, 176), (236, 265, 174, 173), (240, 267, 171, 170), (244, 269, 168, 167), (248, 271, 165, 164), (252, 273, 162, 161), (201, 202, 464, 463), (414, 413, 188, 187), (416, 415, 185, 184), (418, 417, 182, 181), (420, 419, 179, 210), (422, 421, 208, 207), (424, 423, 205, 204), (426, 425, 202, 201), (428, 427, 199, 198), (198, 197, 492, 493), (197, 196, 491, 492), (433, 414, 187, 186), (434, 416, 184, 183), (435, 418, 181, 180), (436, 420, 210, 209), (437, 422, 207, 206), (438, 424, 204, 203), (439, 426, 201, 200), (428, 198, 493, 496), (196, 195, 490, 491), (412, 431, 192, 191), (413, 432, 189, 188), (415, 433, 186, 185), (417, 434, 183, 182), (419, 435, 180, 179), (421, 436, 209, 208), (423, 437, 206, 205), (425, 438, 203, 202), (427, 439, 200, 199), (195, 194, 489, 490), (128, 129, 211, 214), (294, 293, 212, 213), (125, 126, 215, 218), (296, 295, 216, 217), (122, 123, 219, 222), (298, 297, 220, 221), (226, 262, 404, 396), (300, 299, 224, 225), (146, 119, 227, 230), (302, 301, 228, 229), (262, 120, 386, 404), (115, 116, 383, 382), (142, 143, 235, 238), (306, 305, 236, 237), (139, 140, 239, 242), (308, 307, 240, 241), (136, 137, 243, 246), (310, 309, 244, 245), (132, 133, 276, 275), (249, 273, 327, 326), (130, 131, 251, 254), (314, 313, 252, 253), (127, 128, 214, 256), (315, 294, 213, 255), (124, 125, 218, 258), (316, 296, 217, 257), (121, 122, 222, 260), (317, 298, 221, 259), (303, 232, 399, 407), (318, 300, 225, 261), (232, 233, 400, 399), (319, 302, 229, 263), (144, 145, 234, 266), (320, 304, 233, 265), (141, 142, 238, 268), (321, 306, 237, 267), (138, 139, 242, 270), (322, 308, 241, 269), (135, 136, 246, 272), (323, 310, 245, 271), (274, 132, 275, 280), (312, 311, 328, 329), (129, 130, 254, 211), (293, 314, 253, 212), (126, 127, 256, 215), (295, 315, 255, 216), (123, 124, 258, 219), (297, 316, 257, 220), (259, 224, 395, 402), (89, 90, 380, 379), (119, 120, 262, 227), (301, 318, 261, 228), (234, 145, 390, 401), (303, 319, 263, 232), (143, 144, 266, 235), (305, 320, 265, 236), (140, 141, 268, 239), (307, 321, 267, 240), (137, 138, 270, 243), (309, 322, 269, 244), (134, 135, 272, 247), (311, 323, 271, 248), (131, 132, 274, 251), (313, 324, 273, 252), (286, 285, 291, 292), (277, 278, 284, 283), (134, 247, 278, 277), (250, 274, 280, 279), (247, 250, 279, 278), (133, 134, 277, 276), (282, 283, 284, 285), (281, 282, 285, 286), (276, 277, 283, 282), (280, 275, 281, 286), (279, 280, 289, 288), (275, 276, 282, 281), (288, 289, 292, 291), (287, 288, 291, 290), (280, 286, 292, 289), (278, 279, 288, 287), (285, 284, 290, 291), (284, 278, 287, 290), (214, 211, 293, 294), (218, 215, 295, 296), (222, 219, 297, 298), (226, 223, 299, 300), (230, 227, 301, 302), (317, 259, 402, 409), (238, 235, 305, 306), (242, 239, 307, 308), (246, 243, 309, 310), (250, 247, 311, 312), (254, 251, 313, 314), (256, 214, 294, 315), (258, 218, 296, 316), (260, 222, 298, 317), (262, 226, 300, 318), (264, 230, 302, 319), (266, 234, 304, 320), (268, 238, 306, 321), (270, 242, 308, 322), (272, 246, 310, 323), (274, 250, 312, 324), (211, 254, 314, 293), (215, 256, 315, 295), (219, 258, 316, 297), (264, 231, 398, 405), (227, 262, 318, 301), (231, 264, 319, 303), (235, 266, 320, 305), (239, 268, 321, 307), (243, 270, 322, 309), (247, 272, 323, 311), (251, 274, 324, 313), (327, 330, 336, 333), (330, 329, 335, 336), (248, 249, 326, 325), (273, 324, 330, 327), (311, 248, 325, 328), (324, 312, 329, 330), (335, 334, 331, 332), (336, 335, 332, 333), (326, 327, 333, 332), (329, 328, 334, 335), (325, 326, 332, 331), (328, 325, 331, 334), (339, 340, 342, 341), (343, 344, 346, 345), (347, 348, 350, 349), (351, 352, 354, 353), (355, 356, 358, 357), (359, 360, 362, 361), (363, 364, 338, 337), (554, 555, 370, 371), (556, 557, 368, 369), (558, 559, 366, 367), (561, 560, 378, 365), (562, 563, 376, 377), (564, 565, 374, 375), (566, 567, 372, 373), (535, 58, 366, 559), (5, 4, 341, 342), (538, 53, 362, 562), (6, 7, 344, 343), (541, 81, 374, 565), (9, 8, 345, 346), (10, 11, 348, 347), (13, 12, 349, 350), (42, 43, 352, 351), (45, 44, 353, 354), (46, 47, 356, 355), (49, 48, 357, 358), (50, 51, 360, 359), (53, 52, 361, 362), (54, 55, 364, 363), (62, 63, 371, 370), (83, 84, 377, 376), (530, 13, 350, 554), (533, 60, 368, 557), (4, 2, 339, 341), (536, 85, 378, 560), (539, 83, 376, 563), (8, 6, 343, 345), (542, 45, 354, 566), (12, 10, 347, 349), (44, 42, 351, 353), (48, 46, 355, 357), (52, 50, 359, 361), (379, 380, 388, 387), (382, 383, 391, 390), (86, 379, 387, 386), (384, 385, 393, 392), (380, 381, 389, 388), (383, 384, 392, 391), (387, 388, 394, 396), (390, 391, 398, 401), (408, 407, 399, 400), (386, 387, 396, 404), (392, 393, 397, 405), (388, 389, 403, 394), (406, 409, 402, 395), (391, 392, 405, 398), (401, 398, 407, 408), (394, 403, 409, 406), (120, 88, 86, 386), (121, 260, 403, 389), (230, 264, 405, 397), (231, 303, 407, 398), (145, 115, 382, 390), (90, 91, 381, 380), (146, 230, 397, 393), (304, 234, 401, 408), (116, 117, 384, 383), (223, 226, 396, 394), (91, 121, 389, 381), (233, 304, 408, 400), (428, 440, 486, 482), (155, 156, 413, 414), (152, 153, 415, 416), (149, 150, 417, 418), (178, 147, 419, 420), (175, 176, 421, 422), (172, 173, 423, 424), (169, 170, 425, 426), (166, 167, 427, 428), (160, 161, 474, 473), (165, 166, 479, 478), (154, 155, 414, 433), (151, 152, 416, 434), (148, 149, 418, 435), (177, 178, 420, 436), (174, 175, 422, 437), (171, 172, 424, 438), (168, 169, 426, 439), (431, 160, 473, 485), (164, 165, 478, 477), (159, 160, 431, 412), (156, 157, 432, 413), (153, 154, 433, 415), (150, 151, 434, 417), (147, 148, 435, 419), (176, 177, 436, 421), (173, 174, 437, 423), (170, 171, 438, 425), (167, 168, 439, 427), (163, 164, 477, 476), (441, 442, 443, 444, 445, 446, 447, 448, 449, 450, 451, 452, 453, 454, 455, 456, 457, 458, 459, 460, 461, 462, 463, 464, 465, 466, 467, 468, 469, 470, 471, 472), (198, 199, 461, 460), (195, 196, 458, 457), (192, 193, 455, 454), (189, 190, 452, 451), (186, 187, 449, 448), (183, 184, 446, 445), (180, 181, 443, 442), (209, 210, 472, 471), (206, 207, 469, 468), (203, 204, 466, 465), (200, 201, 463, 462), (197, 198, 460, 459), (194, 195, 457, 456), (191, 192, 454, 453), (188, 189, 451, 450), (185, 186, 448, 447), (182, 183, 445, 444), (179, 180, 442, 441), (208, 209, 471, 470), (205, 206, 468, 467), (202, 203, 465, 464), (199, 200, 462, 461), (196, 197, 459, 458), (193, 194, 456, 455), (190, 191, 453, 452), (187, 188, 450, 449), (184, 185, 447, 446), (181, 182, 444, 443), (210, 179, 441, 472), (207, 208, 470, 469), (204, 205, 467, 466), (474, 475, 480, 481), (476, 477, 483, 484), (473, 474, 481, 485), (478, 479, 482, 486), (475, 476, 484, 480), (477, 478, 486, 483), (440, 429, 483, 486), (429, 430, 484, 483), (161, 162, 475, 474), (430, 410, 480, 484), (410, 411, 481, 480), (166, 428, 482, 479), (411, 431, 485, 481), (162, 163, 476, 475), (495, 494, 489, 488), (498, 497, 491, 490), (499, 495, 488, 487), (500, 496, 493, 492), (494, 498, 490, 489), (497, 500, 492, 491), (193, 192, 487, 488), (429, 440, 500, 497), (430, 429, 497, 498), (410, 430, 498, 494), (194, 193, 488, 489), (411, 410, 494, 495), (431, 411, 495, 499), (192, 431, 499, 487), (501, 502, 504, 503), (503, 504, 506, 505), (505, 506, 508, 507), (507, 508, 510, 509), (28, 27, 507, 509), (24, 25, 502, 501), (511, 512, 514, 513), (513, 514, 516, 515), (515, 516, 518, 517), (517, 518, 520, 519), (519, 520, 522, 521), (574, 573, 524, 525), (573, 575, 523, 524), (576, 577, 527, 528), (577, 578, 526, 527), (578, 574, 525, 526), (66, 67, 526, 525), (16, 14, 511, 513), (67, 68, 527, 526), (18, 17, 515, 517), (61, 532, 556, 369), (69, 553, 576, 528), (25, 551, 572, 502), (43, 543, 567, 352), (15, 529, 575, 512), (82, 540, 564, 375), (15, 13, 530, 529), (57, 537, 561, 365), (11, 9, 532, 531), (59, 534, 558, 367), (7, 5, 534, 533), (11, 531, 555, 348), (55, 53, 538, 536), (51, 49, 540, 539), (47, 45, 542, 541), (43, 41, 544, 543), (41, 39, 545, 544), (39, 37, 546, 545), (3, 1, 537, 535), (37, 35, 547, 546), (35, 33, 548, 547), (33, 31, 549, 548), (31, 29, 550, 549), (25, 23, 552, 551), (23, 21, 553, 552), (350, 348, 555, 554), (346, 344, 557, 556), (342, 340, 559, 558), (338, 364, 560, 561), (362, 360, 563, 562), (358, 356, 565, 564), (354, 352, 567, 566), (3, 535, 559, 340), (84, 538, 562, 377), (47, 541, 565, 356), (63, 530, 554, 371), (7, 533, 557, 344), (55, 536, 560, 364), (51, 539, 563, 360), (80, 542, 566, 373), (510, 508, 569, 568), (508, 506, 570, 569), (506, 504, 571, 570), (504, 502, 572, 571), (573, 574, 584, 583), (514, 512, 575, 573), (522, 520, 577, 576), (514, 573, 583, 579), (578, 577, 585, 586), (583, 584, 592, 591), (580, 579, 587, 588), (585, 582, 590, 593), (520, 518, 581, 582), (574, 578, 586, 584), (518, 516, 580, 581), (577, 520, 582, 585), (516, 514, 579, 580), (593, 590, 598, 601), (594, 593, 601, 602), (589, 588, 596, 597), (582, 581, 589, 590), (584, 586, 594, 592), (579, 583, 591, 587), (581, 580, 588, 589), (586, 585, 593, 594), (598, 597, 605, 606), (599, 600, 608, 607), (596, 595, 603, 604), (588, 587, 595, 596), (591, 592, 600, 599), (590, 589, 597, 598), (592, 594, 602, 600), (587, 591, 599, 595), (609, 606, 614, 617), (610, 609, 617, 618), (605, 604, 612, 613), (600, 602, 610, 608), (595, 599, 607, 603), (597, 596, 604, 605), (602, 601, 609, 610), (601, 598, 606, 609), (611, 615, 623, 619), (616, 618, 626, 624), (614, 613, 621, 622), (604, 603, 611, 612), (607, 608, 616, 615), (606, 605, 613, 614), (608, 610, 618, 616), (603, 607, 615, 611), (623, 624, 632, 631), (620, 619, 627, 628), (625, 622, 630, 633), (613, 612, 620, 621), (618, 617, 625, 626), (617, 614, 622, 625), (612, 611, 619, 620), (615, 616, 624, 623), (634, 633, 641, 642), (629, 628, 636, 637), (627, 631, 639, 635), (622, 621, 629, 630), (624, 626, 634, 632), (619, 623, 631, 627), (621, 620, 628, 629), (626, 625, 633, 634), (639, 640, 648, 647), (636, 635, 643, 644), (641, 638, 646, 649), (633, 630, 638, 641), (628, 627, 635, 636), (631, 632, 640, 639), (630, 629, 637, 638), (632, 634, 642, 640), (649, 646, 654, 657), (650, 649, 657, 658), (645, 644, 652, 653), (638, 637, 645, 646), (640, 642, 650, 648), (635, 639, 647, 643), (637, 636, 644, 645), (642, 641, 649, 650), (656, 658, 666, 664), (654, 653, 661, 662), (655, 656, 664, 663), (644, 643, 651, 652), (647, 648, 656, 655), (646, 645, 653, 654), (648, 650, 658, 656), (643, 647, 655, 651), (660, 659, 667, 668), (665, 662, 669, 672), (666, 665, 672, 673), (651, 655, 663, 659), (653, 652, 660, 661), (658, 657, 665, 666), (657, 654, 662, 665), (652, 651, 659, 660), (668, 667, 670, 671), (663, 664, 671, 670), (664, 666, 673, 671), (659, 663, 670, 667), (674, 551, 71, 675), (550, 674, 675, 72), (739, 677, 869, 881), (679, 681, 873, 871), (735, 737, 879, 877), (682, 683, 883, 882), (684, 685, 687, 686), (686, 687, 689, 688), (688, 689, 691, 690), (690, 691, 693, 692), (692, 693, 695, 694), (694, 695, 697, 696), (696, 697, 699, 698), (698, 699, 701, 700), (700, 701, 703, 702), (702, 703, 705, 704), (704, 705, 707, 706), (706, 707, 709, 708), (708, 709, 711, 710), (710, 711, 713, 712), (712, 713, 715, 714), (714, 715, 717, 716), (716, 717, 719, 718), (718, 719, 721, 720), (720, 721, 723, 722), (722, 723, 725, 724), (724, 725, 727, 726), (726, 727, 729, 728), (728, 729, 731, 730), (730, 731, 733, 732), (735, 734, 888, 889), (676, 738, 880, 868), (739, 737, 770, 771), (680, 678, 870, 872), (683, 682, 874, 875), (676, 678, 680, 682, 684, 686, 688, 690, 692, 694, 696, 698, 700, 702, 704, 706, 708, 710, 712, 714, 716, 718, 720, 722, 724, 726, 728, 730, 732, 734, 736, 738), (769, 768, 800, 801), (737, 735, 769, 770), (735, 733, 768, 769), (733, 731, 767, 768), (731, 729, 766, 767), (729, 727, 765, 766), (727, 725, 764, 765), (725, 723, 763, 764), (723, 721, 762, 763), (679, 677, 740, 741), (721, 719, 761, 762), (719, 717, 760, 761), (717, 715, 759, 760), (715, 713, 758, 759), (713, 711, 757, 758), (711, 709, 756, 757), (709, 707, 755, 756), (707, 705, 754, 755), (705, 703, 753, 754), (703, 701, 752, 753), (701, 699, 751, 752), (699, 697, 750, 751), (697, 695, 749, 750), (695, 693, 748, 749), (693, 691, 747, 748), (691, 689, 746, 747), (689, 687, 745, 746), (687, 685, 744, 745), (685, 683, 743, 744), (683, 681, 742, 743), (681, 679, 741, 742), (677, 739, 771, 740), (772, 803, 835, 804), (766, 765, 797, 798), (763, 762, 794, 795), (760, 759, 791, 792), (757, 756, 788, 789), (754, 753, 785, 786), (751, 750, 782, 783), (748, 747, 779, 780), (745, 744, 776, 777), (742, 741, 773, 774), (771, 770, 802, 803), (768, 767, 799, 800), (765, 764, 796, 797), (762, 761, 793, 794), (759, 758, 790, 791), (756, 755, 787, 788), (753, 752, 784, 785), (750, 749, 781, 782), (747, 746, 778, 779), (744, 743, 775, 776), (741, 740, 772, 773), (770, 769, 801, 802), (767, 766, 798, 799), (764, 763, 795, 796), (761, 760, 792, 793), (758, 757, 789, 790), (755, 754, 786, 787), (752, 751, 783, 784), (749, 748, 780, 781), (746, 745, 777, 778), (743, 742, 774, 775), (740, 771, 803, 772), (807, 806, 838, 839), (801, 800, 832, 833), (798, 797, 829, 830), (795, 794, 826, 827), (792, 791, 823, 824), (789, 788, 820, 821), (786, 785, 817, 818), (783, 782, 814, 815), (780, 779, 811, 812), (777, 776, 808, 809), (774, 773, 805, 806), (803, 802, 834, 835), (800, 799, 831, 832), (797, 796, 828, 829), (794, 793, 825, 826), (791, 790, 822, 823), (788, 787, 819, 820), (785, 784, 816, 817), (782, 781, 813, 814), (779, 778, 810, 811), (776, 775, 807, 808), (773, 772, 804, 805), (802, 801, 833, 834), (799, 798, 830, 831), (796, 795, 827, 828), (793, 792, 824, 825), (790, 789, 821, 822), (787, 786, 818, 819), (784, 783, 815, 816), (781, 780, 812, 813), (778, 777, 809, 810), (775, 774, 806, 807), (837, 836, 867, 866, 865, 864, 863, 862, 861, 860, 859, 858, 857, 856, 855, 854, 853, 852, 851, 850, 849, 848, 847, 846, 845, 844, 843, 842, 841, 840, 839, 838), (804, 835, 867, 836), (833, 832, 864, 865), (830, 829, 861, 862), (827, 826, 858, 859), (824, 823, 855, 856), (821, 820, 852, 853), (818, 817, 849, 850), (815, 814, 846, 847), (812, 811, 843, 844), (809, 808, 840, 841), (806, 805, 837, 838), (835, 834, 866, 867), (832, 831, 863, 864), (829, 828, 860, 861), (826, 825, 857, 858), (823, 822, 854, 855), (820, 819, 851, 852), (817, 816, 848, 849), (814, 813, 845, 846), (811, 810, 842, 843), (808, 807, 839, 840), (805, 804, 836, 837), (834, 833, 865, 866), (831, 830, 862, 863), (828, 827, 859, 860), (825, 824, 856, 857), (822, 821, 853, 854), (819, 818, 850, 851), (816, 815, 847, 848), (813, 812, 844, 845), (810, 809, 841, 842), (868, 869, 871, 870), (870, 871, 873, 872), (872, 873, 875, 874), (876, 877, 879, 878), (880, 881, 869, 868), (878, 879, 881, 880), (678, 676, 868, 870), (677, 679, 871, 869), (738, 736, 878, 880), (682, 680, 872, 874), (737, 739, 881, 879), (734, 735, 877, 876), (681, 683, 875, 873), (736, 734, 876, 878), (882, 883, 885, 884), (886, 887, 889, 888), (732, 733, 887, 886), (683, 685, 885, 883), (733, 735, 889, 887), (684, 682, 882, 884), (734, 732, 886, 888), (685, 684, 884, 885)])
me_cylinder.materials.append(mat_material_001)
me_cylinder.use_remesh_preserve_volume = False
me_cylinder.use_remesh_preserve_attributes = False
me_cylinder.use_mirror_vertex_groups = False
me_cylinder.update()

# ---- objects
ob_point = bpy.data.objects.new('Point', light_point)
ob_cylinder = bpy.data.objects.new('Cylinder', me_cylinder)
ob_lamp = bpy.data.objects.new('Lamp', light_lamp)
ob_camera = bpy.data.objects.new('Camera', cam_camera)

# ---- transforms, parenting, visibility, modifiers, constraints
ob_point.location = (-1.628, -6.736, 4.556)
ob_point.lineart.crease_threshold = 0.0
ob_cylinder.location = (0.0, 0.0, 3.402)
ob_cylinder.rotation_euler = (1.571, -0.0, 0.0)
ob_cylinder.lineart.crease_threshold = 0.0
ob_lamp.location = (4.076, 1.005, 5.904)
ob_lamp.rotation_euler = (0.6503, 0.05522, 1.866)
ob_lamp.lock_rotations_4d = False
ob_lamp.empty_display_type = 'ARROWS'
ob_lamp.color = (0.0, 0.0, 0.0, 0.0)
ob_lamp.lineart.crease_threshold = 0.0
ob_camera.location = (7.481, -6.508, 5.344)
ob_camera.rotation_euler = (1.109, 0.01082, 0.8149)
ob_camera.lock_rotations_4d = False
ob_camera.empty_display_type = 'ARROWS'
ob_camera.color = (0.0, 0.0, 0.0, 0.0)
ob_camera.display_type = 'WIRE'
ob_camera.lineart.crease_threshold = 0.0

# ---- collection membership
col_collection_1.objects.link(ob_point)
col_collection_1.objects.link(ob_cylinder)
col_collection_1.objects.link(ob_lamp)
col_collection_1.objects.link(ob_camera)

# ---- scene / render settings (as saved in the file)
scene.camera = ob_camera
scene.frame_start = 1; scene.frame_end = 250; scene.frame_set(1)
scene.render.engine = 'BLENDER_EEVEE_NEXT'
scene.render.image_settings.color_mode = 'RGB'
scene.render.image_settings.compression = 90
scene.render.resolution_percentage = 50
scene.render.dither_intensity = 0.0
scene.cycles.use_denoising = False
scene.cycles.samples = 10
scene.cycles.sampling_pattern = 'TABULATED_SOBOL'
scene.cycles.light_sampling_threshold = 0.0
scene.cycles.use_adaptive_sampling = False
scene.cycles.use_light_tree = False
scene.cycles.blur_glossy = 0.0
scene.cycles.volume_bounces = 1
scene.cycles.pixel_filter_type = 'GAUSSIAN'
scene.cycles.sample_clamp_indirect = 0.0
scene.view_settings.view_transform = 'Standard'
bpy.context.view_layer.update()

